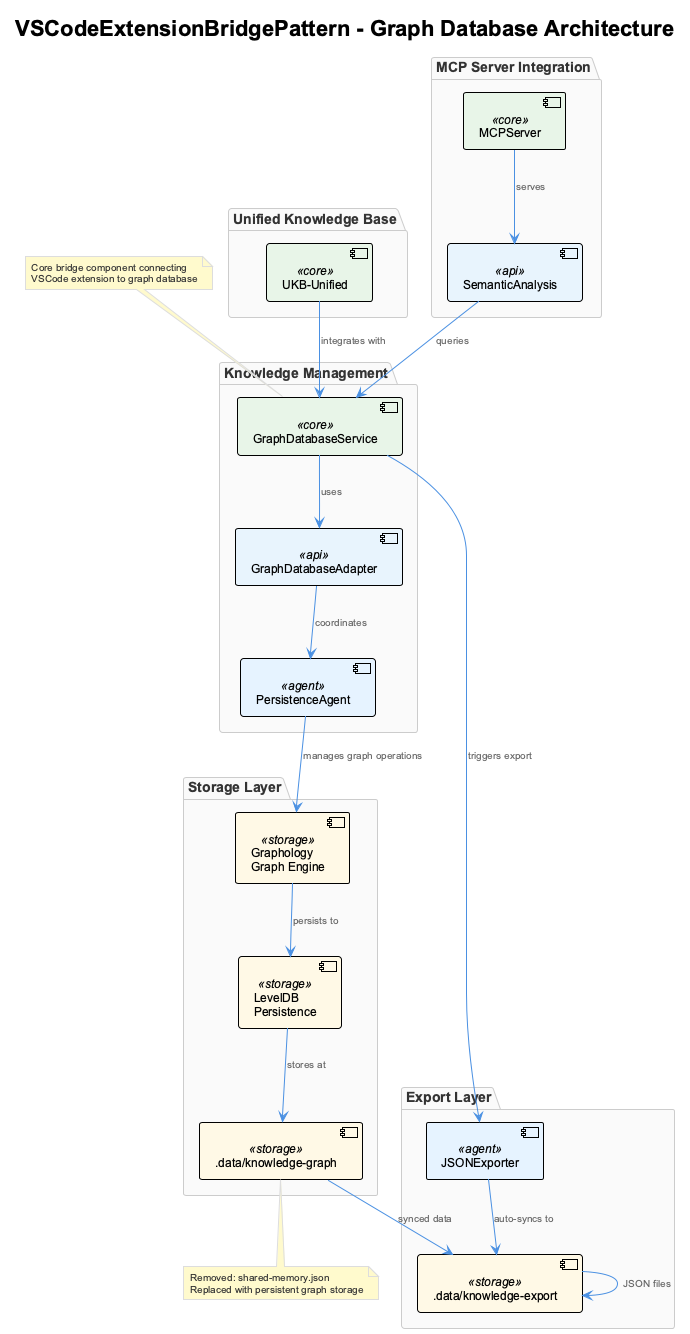

The diagram above was rendered by PlantUML. Its source (embedded in the PNG):
@startuml
!include /Users/q284340/Agentic/coding/docs/puml/_standard-style.puml

title VSCodeExtensionBridgePattern - Graph Database Architecture

package "Knowledge Management" {
    component [GraphDatabaseService] as GDS <<core>>
    component [GraphDatabaseAdapter] as GDA <<api>>
    component [PersistenceAgent] as PA <<agent>>
}

package "Unified Knowledge Base" {
    component [UKB-Unified] as UKB <<core>>
}

package "MCP Server Integration" {
    component [SemanticAnalysis] as SA <<api>>
    component [MCPServer] as MCP <<core>>
}

package "Storage Layer" {
    database [Graphology\nGraph Engine] as GE <<storage>>
    database [LevelDB\nPersistence] as LDB <<storage>>
    folder [.data/knowledge-graph] as KGData <<storage>>
}

package "Export Layer" {
    folder [.data/knowledge-export] as Export <<storage>>
    component [JSONExporter] as JE <<agent>>
}

' Core relationships
GDS --> GDA : uses
GDA --> PA : coordinates
PA --> GE : manages graph operations
GE --> LDB : persists to
LDB --> KGData : stores at

' Integration relationships  
UKB --> GDS : integrates with
SA --> GDS : queries
MCP --> SA : serves

' Export flow
GDS --> JE : triggers export
JE --> Export : auto-syncs to
Export --> Export : JSON files

' Data flow
KGData --> Export : synced data

note top of GDS : Core bridge component connecting\nVSCode extension to graph database
note bottom of KGData : Removed: shared-memory.json\nReplaced with persistent graph storage

@enduml